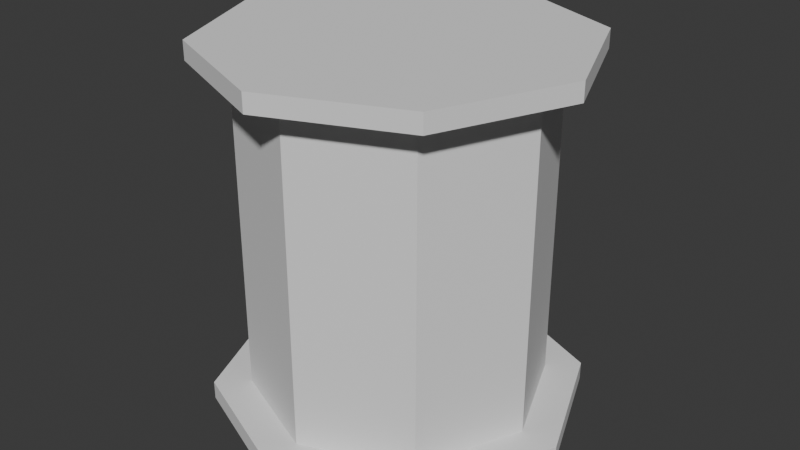 # Source: pipe_thin_v_short_capped.blend  (saved by Blender 4.4.30; exported with 4.5.12 LTS)
import bpy
from mathutils import Matrix  # noqa: F401  (used for matrix-valued properties, if any)

bpy.ops.wm.read_factory_settings(use_empty=True)
scene = bpy.context.scene
scene.name = 'Scene'

# ---- world
world_world = bpy.data.worlds.new('World'); scene.world = world_world
world_world.use_nodes = True; world_world.node_tree.nodes.clear()
_N = world_world.node_tree.nodes; _L = world_world.node_tree.links
n0 = _N.new('ShaderNodeOutputWorld'); n0.name = 'World Output'; n0.location = (300, 300)
n1 = _N.new('ShaderNodeBackground'); n1.name = 'Background'; n1.location = (10, 300)
n1.inputs[0].default_value = (0.05088, 0.05088, 0.05088, 1.0)
_L.new(n1.outputs[0], n0.inputs[0])
n0.is_active_output = True
world_world.color = (0.05088, 0.05088, 0.05088)
world_world.sun_shadow_jitter_overblur = 0.0

# ---- meshes
me_cylinder = bpy.data.meshes.new('Cylinder')
me_cylinder.from_pydata([(0.0, 0.4, -0.45), (0.0, 0.5, -0.5), (0.0, 0.5, 0.45), (0.0, 0.4, 0.45), (0.0, 0.5, -0.45), (0.3536, 0.3536, -0.5), (0.3536, 0.3536, 0.45), (0.3536, 0.3536, -0.45), (0.5, 0.0, 0.45), (0.5, 0.0, -0.5), (0.5, 0.0, -0.45), (0.2828, 0.2828, -0.45), (0.3536, -0.3536, 0.45), (0.3536, -0.3536, -0.5), (0.2828, 0.2828, 0.45), (0.3536, -0.3536, -0.45), (0.0, -0.5, 0.45), (0.0, -0.5, -0.5), (0.4, 0.0, -0.45), (0.0, -0.5, -0.45), (0.4, 0.0, 0.45), (-0.3536, -0.3536, 0.45), (-0.3536, -0.3536, -0.5), (-0.3536, -0.3536, -0.45), (-0.5, 0.0, -0.5), (0.2828, -0.2828, -0.45), (-0.5, 0.0, 0.45), (-0.5, 0.0, -0.45), (0.2828, -0.2828, 0.45), (-0.3536, 0.3536, 0.45), (-0.3536, 0.3536, -0.5), (-0.3536, 0.3536, -0.45), (0.0, -0.4, -0.45), (0.0, -0.4, 0.45), (-0.2828, -0.2828, -0.45), (-0.2828, -0.2828, 0.45), (-0.4, 0.0, -0.45), (-0.4, 0.0, 0.45), (-0.2828, 0.2828, -0.45), (-0.2828, 0.2828, 0.45), (0.0, 0.5, 0.5), (0.3536, 0.3536, 0.5), (0.5, 0.0, 0.5), (0.3536, -0.3536, 0.5), (0.0, -0.5, 0.5), (-0.3536, -0.3536, 0.5), (-0.5, 0.0, 0.5), (-0.3536, 0.3536, 0.5)], [], [(0, 3, 14, 11), (11, 14, 20, 18), (18, 20, 28, 25), (25, 28, 33, 32), (32, 33, 35, 34), (35, 37, 36, 34), (38, 36, 37, 39), (39, 3, 0, 38), (1, 4, 7, 5), (5, 7, 10, 9), (9, 10, 15, 13), (13, 15, 19, 17), (17, 19, 23, 22), (22, 23, 27, 24), (10, 18, 25, 15), (32, 34, 23, 19), (24, 27, 31, 30), (30, 31, 4, 1), (30, 1, 5, 9, 13, 17, 22, 24), (6, 2, 40, 41), (42, 8, 6, 41), (43, 12, 8, 42), (44, 16, 12, 43), (45, 21, 16, 44), (26, 21, 45, 46), (29, 26, 46, 47), (2, 29, 47, 40), (2, 6, 14, 3), (8, 20, 14, 6), (16, 21, 35, 33), (7, 11, 18, 10), (4, 0, 11, 7), (38, 0, 4, 31), (36, 38, 31, 27), (34, 36, 27, 23), (25, 32, 19, 15), (12, 16, 33, 28), (8, 12, 28, 20), (29, 2, 3, 39), (26, 29, 39, 37), (21, 26, 37, 35), (44, 43, 42, 41, 40, 47, 46, 45)])
_uv = me_cylinder.uv_layers.new(name='UVMap')
_uv.uv.foreach_set('vector', [0.09302, 0.6, 0.387, 0.6, 0.387, 0.7, 0.09302, 0.7, 0.09302, 0.7, 0.387, 0.7, 0.387, 0.8, 0.09302, 0.8, 0.09302, 3.728e-08, 0.387, 3.756e-09, 0.387, 0.1, 0.09302, 0.1, 0.09302, 0.1, 0.387, 0.1, 0.387, 0.2, 0.09302, 0.2, 0.09302, 0.2, 0.387, 0.2, 0.387, 0.3, 0.09302, 0.3, 0.387, 0.3, 0.387, 0.4, 0.09302, 0.4, 0.09302, 0.3, 0.09302, 0.5, 0.09302, 0.4, 0.387, 0.4, 0.387, 0.5, 0.387, 0.5, 0.387, 0.6, 0.09302, 0.6, 0.09302, 0.5, 0.04651, 0.25, 0.03018, 0.25, 0.03018, 0.125, 0.04651, 0.125, 0.04651, 0.125, 0.03018, 0.125, 0.03018, 1.935e-08, 0.04651, 1.864e-08, 0.04651, 1.0, 0.03018, 1.0, 0.03018, 0.875, 0.04651, 0.875, 0.04651, 0.875, 0.03018, 0.875, 0.03018, 0.75, 0.04651, 0.75, 0.04651, 0.75, 0.03018, 0.75, 0.03018, 0.625, 0.04651, 0.625, 0.04651, 0.625, 0.03018, 0.625, 0.03018, 0.5, 0.04651, 0.5, 0.03018, 1.0, 4.316e-08, 0.9875, 3.879e-08, 0.8875, 0.03018, 0.875, 3.224e-08, 0.7375, 2.787e-08, 0.6375, 0.03018, 0.625, 0.03018, 0.75, 0.04651, 0.5, 0.03018, 0.5, 0.03018, 0.375, 0.04651, 0.375, 0.04651, 0.375, 0.03018, 0.375, 0.03018, 0.25, 0.04651, 0.25, 0.4754, 0.3018, 0.387, 0.2134, 0.387, 0.08839, 0.4754, 5.06e-09, 0.6004, 9.932e-09, 0.6888, 0.08839, 0.6888, 0.2134, 0.6004, 0.3018, 0.07669, 0.875, 0.07669, 0.75, 0.09302, 0.75, 0.09302, 0.875, 0.09302, 1.0, 0.07669, 1.0, 0.07669, 0.875, 0.09302, 0.875, 0.09302, 0.125, 0.07669, 0.125, 0.07669, 3.352e-09, 0.09302, 4.066e-09, 0.09302, 0.25, 0.07669, 0.25, 0.07669, 0.125, 0.09302, 0.125, 0.09302, 0.375, 0.07669, 0.375, 0.07669, 0.25, 0.09302, 0.25, 0.07669, 0.5, 0.07669, 0.375, 0.09302, 0.375, 0.09302, 0.5, 0.07669, 0.625, 0.07669, 0.5, 0.09302, 0.5, 0.09302, 0.625, 0.07669, 0.75, 0.07669, 0.625, 0.09302, 0.625, 0.09302, 0.75, 0.07669, 0.75, 0.07669, 0.875, 0.04651, 0.8625, 0.04651, 0.7625, 0.07669, 1.0, 0.04651, 0.9875, 0.04651, 0.8875, 0.07669, 0.875, 0.07669, 0.25, 0.07669, 0.375, 0.04651, 0.3625, 0.04651, 0.2625, 0.03018, 0.125, 4.918e-09, 0.1125, 5.464e-10, 0.0125, 0.03018, 1.935e-08, 0.03018, 0.25, 1.038e-08, 0.2375, 6.01e-09, 0.1375, 0.03018, 0.125, 1.585e-08, 0.3625, 1.147e-08, 0.2625, 0.03018, 0.25, 0.03018, 0.375, 2.131e-08, 0.4875, 1.694e-08, 0.3875, 0.03018, 0.375, 0.03018, 0.5, 2.677e-08, 0.6125, 2.24e-08, 0.5125, 0.03018, 0.5, 0.03018, 0.625, 3.77e-08, 0.8625, 3.333e-08, 0.7625, 0.03018, 0.75, 0.03018, 0.875, 0.07669, 0.125, 0.07669, 0.25, 0.04651, 0.2375, 0.04651, 0.1375, 0.07669, 3.352e-09, 0.07669, 0.125, 0.04651, 0.1125, 0.04651, 0.0125, 0.07669, 0.625, 0.07669, 0.75, 0.04651, 0.7375, 0.04651, 0.6375, 0.07669, 0.5, 0.07669, 0.625, 0.04651, 0.6125, 0.04651, 0.5125, 0.07669, 0.375, 0.07669, 0.5, 0.04651, 0.4875, 0.04651, 0.3875, 0.6888, 0.3902, 0.6888, 0.5152, 0.6004, 0.6036, 0.4754, 0.6036, 0.387, 0.5152, 0.387, 0.3902, 0.4754, 0.3018, 0.6004, 0.3018])
me_cylinder.update()

# ---- objects
ob_pipe = bpy.data.objects.new('Pipe', me_cylinder)

# ---- transforms, parenting, visibility, modifiers, constraints
ob_pipe.location = (0.0, 0.0, 0.0)

# ---- collection membership
scene.collection.objects.link(ob_pipe)

# ---- scene / render settings (as saved in the file)
scene.frame_start = 1; scene.frame_end = 250; scene.frame_set(1)
scene.render.engine = 'BLENDER_EEVEE_NEXT'
bpy.context.view_layer.update()

# ---- added for rendering (the .blend has no active camera and no usable light): camera, sun
cam_auto = bpy.data.cameras.new('AutoCamera')
cam_auto.lens = 50.0
cam_auto.sensor_width = 36.0
cam_auto.clip_end = 1000.0
ob_auto_camera = bpy.data.objects.new('AutoCamera', cam_auto)
scene.collection.objects.link(ob_auto_camera)
ob_auto_camera.location = (1.60254, -1.92304, 1.28203)
ob_auto_camera.rotation_euler = (1.09748, -7.21219e-08, 0.694738)
scene.camera = ob_auto_camera
light_auto_sun = bpy.data.lights.new('AutoSun', 'SUN')
light_auto_sun.energy = 3.0
light_auto_sun.angle = 0.0523599
ob_auto_sun = bpy.data.objects.new('AutoSun', light_auto_sun)
scene.collection.objects.link(ob_auto_sun)
ob_auto_sun.rotation_euler = (0.872665, 0.174533, 0.523599)
bpy.context.view_layer.update()
